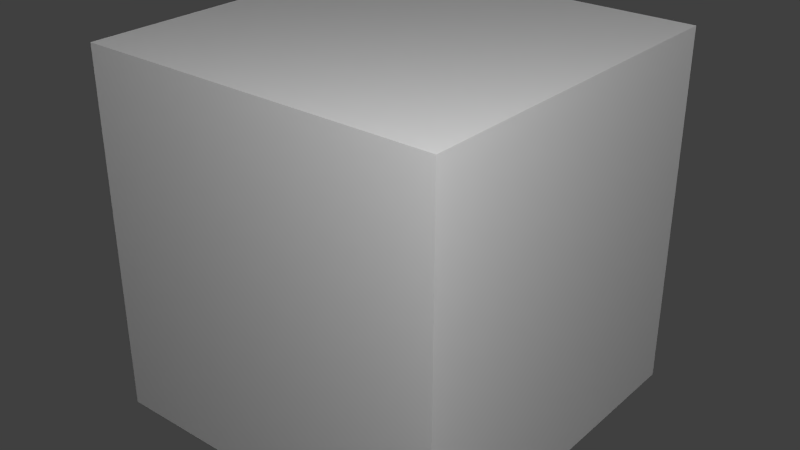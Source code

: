 # Source: feromagneticcorea.blend  (saved by Blender 2.76.0; exported with 4.5.12 LTS)
import bpy
from mathutils import Matrix  # noqa: F401  (used for matrix-valued properties, if any)

bpy.ops.wm.read_factory_settings(use_empty=True)
scene = bpy.context.scene
scene.name = 'Scene'

# ---- collections
col_collection_1 = bpy.data.collections.new('Collection 1'); scene.collection.children.link(col_collection_1)

# ---- materials (node trees are filled in below, after node groups)
mat_material = bpy.data.materials.new('Material')
mat_material.alpha_threshold = 0.0
mat_material.use_transparent_shadow = False
mat_material.roughness = 0.5
mat_material.line_color = (0.0, 0.0, 0.0, 1.0)

# ---- material node trees

# ---- world
world_world = bpy.data.worlds.new('World'); scene.world = world_world
world_world.color = (0.05088, 0.05088, 0.05088)
world_world.use_sun_shadow = False
world_world.sun_shadow_jitter_overblur = 0.0
world_world.cycles.sampling_method = 'MANUAL'
world_world.cycles.sample_map_resolution = 256

# ---- lights
light_point_001 = bpy.data.lights.new('Point.001', 'POINT')
light_point_001.transmission_factor = 0.0
light_point_001.energy = 100.0
light_point_001.shadow_buffer_clip_start = 0.5
light_point_001.shadow_soft_size = 0.1
light_point_001.shadow_maximum_resolution = 0.006
light_point_001.use_absolute_resolution = True
light_point_001.cycles.use_multiple_importance_sampling = False
light_point = bpy.data.lights.new('Point', 'POINT')
light_point.transmission_factor = 0.0
light_point.energy = 100.0
light_point.shadow_buffer_clip_start = 0.5
light_point.shadow_soft_size = 0.1
light_point.shadow_maximum_resolution = 0.006
light_point.use_absolute_resolution = True
light_point.cycles.use_multiple_importance_sampling = False
light_lamp = bpy.data.lights.new('Lamp', 'POINT')
light_lamp.transmission_factor = 0.0
light_lamp.cutoff_distance = 30.0
light_lamp.energy = 100.0
light_lamp.shadow_buffer_clip_start = 1.001
light_lamp.shadow_soft_size = 0.1
light_lamp.shadow_maximum_resolution = 0.006
light_lamp.use_absolute_resolution = True
light_lamp.cycles.use_multiple_importance_sampling = False

# ---- meshes
me_fero = bpy.data.meshes.new('fero')
me_fero.from_pydata([(-0.375, -0.0625, -0.375), (-0.375, 0.0625, -0.375), (0.375, 0.0625, -0.375), (0.375, -0.0625, -0.375), (-0.375, -0.0625, 0.4375), (-0.375, 0.0625, 0.4375), (0.375, 0.0625, 0.4375), (0.375, -0.0625, 0.4375), (-0.25, -0.0625, -0.25), (-0.25, 0.0625, -0.25), (0.25, 0.0625, -0.25), (0.25, -0.0625, -0.25), (-0.25, -0.0625, 0.3125), (-0.25, 0.0625, 0.3125), (0.25, 0.0625, 0.3125), (0.25, -0.0625, 0.3125)], [], [(4, 5, 1, 0), (14, 10, 11, 15), (6, 7, 3, 2), (12, 8, 9, 13), (0, 1, 2, 3), (7, 6, 5, 4), (8, 11, 10, 9), (15, 12, 13, 14), (13, 5, 6, 14), (14, 6, 2, 10), (10, 2, 1, 9), (8, 12, 4, 0), (5, 13, 9, 1), (0, 3, 11, 8), (7, 4, 12, 15), (15, 11, 3, 7)])
_uv = me_fero.uv_layers.new(name='UVMap')
_uv.uv.foreach_set('vector', [0.0, 0.4062, 0.0625, 0.4062, 0.0625, 0.0, 0.0, 0.0, 0.125, 0.3438, 0.125, 0.0625, 0.0625, 0.0625, 0.0625, 0.3438, 0.0625, 0.4062, 0.0, 0.4062, 0.0, 0.0, 0.0625, 0.0, 0.0625, 0.3438, 0.0625, 0.0625, 0.125, 0.0625, 0.125, 0.3438, 0.625, 0.0, 0.625, 0.0625, 1.0, 0.0625, 1.0, 0.0, 1.0, 0.0, 1.0, 0.0625, 0.625, 0.0625, 0.625, 0.0, 0.6875, 0.0625, 0.9375, 0.0625, 0.9375, 0.125, 0.6875, 0.125, 0.9375, 0.0625, 0.6875, 0.0625, 0.6875, 0.125, 0.9375, 0.125, 0.0625, 0.9375, 0.0, 1.0, 0.375, 1.0, 0.3125, 0.9375, 0.3125, 0.9375, 0.375, 1.0, 0.375, 0.5938, 0.3125, 0.6562, 0.3125, 0.6562, 0.375, 0.5938, 0.0, 0.5938, 0.0625, 0.6562, 0.0625, 0.6562, 0.0625, 0.9375, 0.0, 1.0, 0.0, 0.5938, 0.0, 1.0, 0.0625, 0.9375, 0.0625, 0.6562, 0.0, 0.5938, 0.0, 0.5938, 0.375, 0.5938, 0.3125, 0.6562, 0.0625, 0.6562, 0.375, 1.0, 0.0, 1.0, 0.0625, 0.9375, 0.3125, 0.9375, 0.3125, 0.9375, 0.3125, 0.6562, 0.375, 0.5938, 0.375, 1.0])
me_fero.use_remesh_preserve_volume = False
me_fero.use_remesh_preserve_attributes = False
me_fero.use_mirror_vertex_groups = False
me_fero.update()
me_cube = bpy.data.meshes.new('Cube')
me_cube.from_pydata([(0.5, 0.5, 0.0), (0.5, -0.5, 0.0), (-0.5, -0.5, 0.0), (-0.5, 0.5, 0.0), (0.5, 0.5, 1.0), (0.5, -0.5, 1.0), (-0.5, -0.5, 1.0), (-0.5, 0.5, 1.0)], [], [(0, 1, 2, 3), (4, 7, 6, 5), (0, 4, 5, 1), (1, 5, 6, 2), (2, 6, 7, 3), (4, 0, 3, 7)])
me_cube.materials.append(mat_material)
me_cube.use_remesh_preserve_volume = False
me_cube.use_remesh_preserve_attributes = False
me_cube.use_mirror_vertex_groups = False
me_cube.update()

# ---- objects
ob_fero = bpy.data.objects.new('fero', me_fero)
ob_point_001 = bpy.data.objects.new('Point.001', light_point_001)
ob_point = bpy.data.objects.new('Point', light_point)
ob_minecraft_block = bpy.data.objects.new('Minecraft Block', me_cube)
ob_lamp = bpy.data.objects.new('Lamp', light_lamp)

# ---- transforms, parenting, visibility, modifiers, constraints
ob_fero.location = (0.0, 0.0, -0.0625)
ob_fero.lineart.crease_threshold = 0.0
ob_point_001.location = (-1.642, 1.15, -0.7251)
ob_point_001.lineart.crease_threshold = 0.0
ob_point.location = (1.354, -1.362, 1.556)
ob_point.lineart.crease_threshold = 0.0
ob_minecraft_block.location = (0.0, 0.0, -0.5)
ob_minecraft_block.lock_location = (True, True, True)
ob_minecraft_block.lock_rotation = (True, True, True)
ob_minecraft_block.lock_rotations_4d = False
ob_minecraft_block.lock_scale = (True, True, True)
ob_minecraft_block.empty_display_type = 'ARROWS'
ob_minecraft_block.display_type = 'WIRE'
ob_minecraft_block.lineart.crease_threshold = 0.0
ob_lamp.location = (4.076, 1.005, 5.904)
ob_lamp.rotation_euler = (0.6503, 0.05522, 1.866)
ob_lamp.lock_rotations_4d = False
ob_lamp.empty_display_type = 'ARROWS'
ob_lamp.color = (0.0, 0.0, 0.0, 0.0)
ob_lamp.hide_viewport = True
ob_lamp.lineart.crease_threshold = 0.0

# ---- collection membership
col_collection_1.objects.link(ob_fero)
col_collection_1.objects.link(ob_point_001)
col_collection_1.objects.link(ob_point)
col_collection_1.objects.link(ob_minecraft_block)
col_collection_1.objects.link(ob_lamp)

# ---- scene / render settings (as saved in the file)
scene.frame_start = 1; scene.frame_end = 250; scene.frame_set(1)
scene.render.engine = 'BLENDER_EEVEE_NEXT'
scene.render.image_settings.color_mode = 'RGB'
scene.render.image_settings.compression = 90
scene.render.resolution_percentage = 50
scene.render.dither_intensity = 0.0
scene.render.bake_margin = 2
scene.cycles.use_denoising = False
scene.cycles.samples = 10
scene.cycles.sampling_pattern = 'TABULATED_SOBOL'
scene.cycles.light_sampling_threshold = 0.0
scene.cycles.use_adaptive_sampling = False
scene.cycles.use_light_tree = False
scene.cycles.blur_glossy = 0.0
scene.cycles.volume_bounces = 1
scene.cycles.pixel_filter_type = 'GAUSSIAN'
scene.cycles.sample_clamp_indirect = 0.0
scene.view_settings.view_transform = 'Standard'
bpy.context.view_layer.update()

# ---- added for rendering (the .blend has no active camera): camera
cam_auto = bpy.data.cameras.new('AutoCamera')
cam_auto.lens = 50.0
cam_auto.sensor_width = 36.0
cam_auto.clip_end = 1000.0
ob_auto_camera = bpy.data.objects.new('AutoCamera', cam_auto)
scene.collection.objects.link(ob_auto_camera)
ob_auto_camera.location = (1.60254, -1.92304, 1.28203)
ob_auto_camera.rotation_euler = (1.09748, -7.21219e-08, 0.694738)
scene.camera = ob_auto_camera
bpy.context.view_layer.update()
